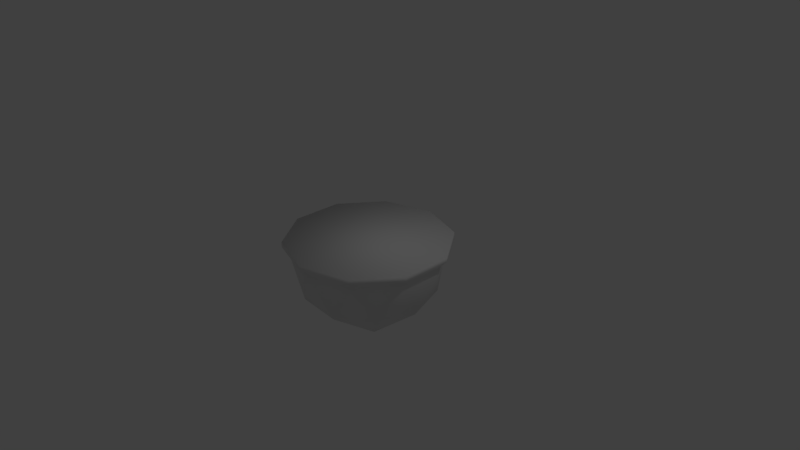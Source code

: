 # Source: light.blend  (saved by Blender 2.78.0; exported with 4.5.12 LTS)
import bpy
from mathutils import Matrix  # noqa: F401  (used for matrix-valued properties, if any)

bpy.ops.wm.read_factory_settings(use_empty=True)
scene = bpy.context.scene
scene.name = 'Scene'

# ---- collections
col_collection_1 = bpy.data.collections.new('Collection 1'); scene.collection.children.link(col_collection_1)

# ---- world
world_world = bpy.data.worlds.new('World'); scene.world = world_world
world_world.color = (0.05088, 0.05088, 0.05088)
world_world.use_sun_shadow = False
world_world.sun_shadow_jitter_overblur = 0.0
world_world.cycles.sampling_method = 'MANUAL'

# ---- cameras
cam_camera = bpy.data.cameras.new('Camera')
cam_camera.clip_end = 100.0
cam_camera.lens = 35.0
cam_camera.sensor_width = 32.0
cam_camera.sensor_height = 18.0
cam_camera.ortho_scale = 7.314
cam_camera.dof.focus_distance = 0.0
cam_camera.dof.aperture_fstop = 128.0

# ---- lights
light_lamp = bpy.data.lights.new('Lamp', 'POINT')
light_lamp.transmission_factor = 0.0
light_lamp.cutoff_distance = 30.0
light_lamp.energy = 100.0
light_lamp.shadow_buffer_clip_start = 1.001
light_lamp.shadow_soft_size = 0.1
light_lamp.shadow_maximum_resolution = 0.006
light_lamp.use_absolute_resolution = True

# ---- meshes
me_icosphere_001 = bpy.data.meshes.new('Icosphere.001')
me_icosphere_001.from_pydata([(-1.051, -0.3416, 0.1719), (-0.6498, -0.8943, 0.1719), (-0.6498, 0.8943, 0.1719), (-1.051, 0.3416, 0.1719), (0.6498, 0.8943, 0.1719), (-2.514e-09, 1.105, 0.1719), (0.9511, -0.309, 0.0), (0.9511, 0.309, 0.0), (0.0, -1.0, 0.0), (0.5878, -0.809, 0.0), (-0.9511, -0.309, 0.0), (-0.5878, -0.809, 0.0), (-0.5878, 0.809, 0.0), (-0.9511, 0.309, 0.0), (0.5878, 0.809, 0.0), (0.0, 1.0, 0.0), (0.0, 1.0, 0.06668), (0.5878, 0.809, 0.06668), (-0.9511, 0.309, 0.06668), (-0.5878, 0.809, 0.06668), (-0.5878, -0.809, 0.06668), (-0.9511, -0.309, 0.06668), (0.5878, -0.809, 0.06668), (0.0, -1.0, 0.06668), (0.9511, 0.309, 0.06668), (0.9511, -0.309, 0.06668), (0.6498, -0.8943, 0.1719), (-2.514e-09, -1.105, 0.1719), (1.051, 0.3416, 0.1719), (1.051, -0.3416, 0.1719), (-1.051, -0.3416, 0.2401), (-0.6498, -0.8943, 0.2401), (-0.6498, 0.8943, 0.2401), (-1.051, 0.3416, 0.2401), (0.6498, 0.8943, 0.2401), (-2.656e-09, 1.105, 0.2401), (0.6498, -0.8943, 0.2401), (-2.656e-09, -1.105, 0.2401), (1.051, 0.3416, 0.2401), (1.051, -0.3416, 0.2401)], [], [(2, 3, 33, 32), (5, 2, 32, 35), (17, 16, 5, 4), (16, 19, 2, 5), (21, 20, 1, 0), (38, 34, 35, 32, 33, 30, 31, 37, 36, 39), (8, 9, 22, 23), (7, 14, 17, 24), (28, 4, 34, 38), (26, 29, 39, 36), (14, 15, 16, 17), (22, 25, 29, 26), (6, 7, 24, 25), (25, 24, 28, 29), (13, 10, 21, 18), (24, 17, 4, 28), (23, 22, 26, 27), (10, 11, 20, 21), (20, 23, 27, 1), (3, 0, 30, 33), (15, 12, 19, 16), (29, 28, 38, 39), (1, 27, 37, 31), (12, 13, 18, 19), (4, 5, 35, 34), (9, 6, 25, 22), (11, 8, 23, 20), (18, 21, 0, 3), (0, 1, 31, 30), (27, 26, 36, 37), (19, 18, 3, 2)])
me_icosphere_001.polygons.foreach_set('use_smooth', [True] * 31)
_uv = me_icosphere_001.uv_layers.new(name='UVMap')
_uv.uv.foreach_set('vector', [0.0001404, 0.7513, 0.1001, 0.7513, 0.1001, 0.7613, 0.0001404, 0.7613, 0.8999, 0.7513, 0.9999, 0.7513, 0.9999, 0.7613, 0.8999, 0.7613, 0.3945, 0.8193, 0.4519, 0.7495, 0.4714, 0.7593, 0.4079, 0.8365, 0.4519, 0.7495, 0.4741, 0.6618, 0.4959, 0.6624, 0.4714, 0.7593, 0.07826, 0.5731, 0.06086, 0.6618, 0.03907, 0.6624, 0.05831, 0.5643, 0.2689, 0.6789, 0.3498, 0.7377, 0.3807, 0.8328, 0.3498, 0.9279, 0.2689, 0.9866, 0.169, 0.9866, 0.08808, 0.9279, 0.05719, 0.8328, 0.08808, 0.7377, 0.169, 0.6789, 0.3759, 0.9553, 0.4664, 0.9553, 0.4664, 0.9651, 0.3759, 0.9651, 0.6472, 0.9553, 0.7377, 0.9553, 0.7377, 0.9651, 0.6472, 0.9651, 0.6999, 0.7513, 0.7999, 0.7513, 0.7999, 0.7613, 0.6999, 0.7613, 0.5, 0.7513, 0.6, 0.7513, 0.6, 0.7613, 0.5, 0.7613, 0.7377, 0.9553, 0.8281, 0.9553, 0.8281, 0.9651, 0.7377, 0.9651, 0.1405, 0.8193, 0.2223, 0.858, 0.2175, 0.8792, 0.1271, 0.8365, 0.5568, 0.9553, 0.6472, 0.9553, 0.6472, 0.9651, 0.5568, 0.9651, 0.2223, 0.858, 0.3127, 0.858, 0.3175, 0.8792, 0.2175, 0.8792, 0.1046, 0.9553, 0.1951, 0.9553, 0.1951, 0.9651, 0.1046, 0.9651, 0.3127, 0.858, 0.3945, 0.8193, 0.4079, 0.8365, 0.3175, 0.8792, 0.08302, 0.7495, 0.1405, 0.8193, 0.1271, 0.8365, 0.06356, 0.7593, 0.1951, 0.9553, 0.2855, 0.9553, 0.2855, 0.9651, 0.1951, 0.9651, 0.06086, 0.6618, 0.08302, 0.7495, 0.06356, 0.7593, 0.03907, 0.6624, 0.1001, 0.7513, 0.2001, 0.7513, 0.2001, 0.7613, 0.1001, 0.7613, 0.8281, 0.9553, 0.9186, 0.9553, 0.9186, 0.9651, 0.8281, 0.9651, 0.6, 0.7513, 0.6999, 0.7513, 0.6999, 0.7613, 0.6, 0.7613, 0.3001, 0.7513, 0.4, 0.7513, 0.4, 0.7613, 0.3001, 0.7613, 0.0142, 0.9553, 0.1046, 0.9553, 0.1046, 0.9651, 0.0142, 0.9651, 0.7999, 0.7513, 0.8999, 0.7513, 0.8999, 0.7613, 0.7999, 0.7613, 0.4664, 0.9553, 0.5568, 0.9553, 0.5568, 0.9651, 0.4664, 0.9651, 0.2855, 0.9553, 0.3759, 0.9553, 0.3759, 0.9651, 0.2855, 0.9651, 0.1319, 0.5003, 0.07826, 0.5731, 0.05831, 0.5643, 0.1176, 0.4838, 0.2001, 0.7513, 0.3001, 0.7513, 0.3001, 0.7613, 0.2001, 0.7613, 0.4, 0.7513, 0.5, 0.7513, 0.5, 0.7613, 0.4, 0.7613, 0.2115, 0.4573, 0.1319, 0.5003, 0.1176, 0.4838, 0.2056, 0.4363])
me_icosphere_001.use_remesh_preserve_volume = False
me_icosphere_001.use_remesh_preserve_attributes = False
me_icosphere_001.use_mirror_vertex_groups = False
me_icosphere_001.update()
me_icosphere = bpy.data.meshes.new('Icosphere')
me_icosphere.from_pydata([(0.0, 0.0, -1.0), (0.7236, -0.5257, -0.4472), (-0.2764, -0.8506, -0.4472), (-0.8944, 0.0, -0.4472), (-0.2764, 0.8506, -0.4472), (0.7236, 0.5257, -0.4472), (-0.1625, -0.5, -0.8507), (0.4253, -0.309, -0.8507), (0.2629, -0.809, -0.5257), (0.8506, 0.0, -0.5257), (0.4253, 0.309, -0.8507), (-0.5257, 0.0, -0.8507), (-0.6882, -0.5, -0.5257), (-0.1625, 0.5, -0.8507), (-0.6882, 0.5, -0.5257), (0.2629, 0.809, -0.5257), (0.9511, -0.309, 0.0), (0.9511, 0.309, 0.0), (0.0, -1.0, 0.0), (0.5878, -0.809, 0.0), (-0.9511, -0.309, 0.0), (-0.5878, -0.809, 0.0), (-0.5878, 0.809, 0.0), (-0.9511, 0.309, 0.0), (0.5878, 0.809, 0.0), (0.0, 1.0, 0.0)], [], [(0, 7, 6), (1, 7, 9), (0, 6, 11), (0, 11, 13), (0, 13, 10), (1, 9, 16), (2, 8, 18), (3, 12, 20), (4, 14, 22), (5, 15, 24), (1, 16, 19), (2, 18, 21), (3, 20, 23), (4, 22, 25), (5, 24, 17), (24, 15, 25), (15, 4, 25), (22, 14, 23), (14, 3, 23), (20, 12, 21), (12, 2, 21), (18, 8, 19), (8, 1, 19), (16, 9, 17), (9, 5, 17), (10, 15, 5), (10, 13, 15), (13, 4, 15), (13, 14, 4), (13, 11, 14), (11, 3, 14), (11, 12, 3), (11, 6, 12), (6, 2, 12), (9, 10, 5), (9, 7, 10), (7, 0, 10), (6, 8, 2), (6, 7, 8), (7, 1, 8)])
me_icosphere.polygons.foreach_set('use_smooth', [True] * 40)
_uv = me_icosphere.uv_layers.new(name='UVMap')
_uv.uv.foreach_set('vector', [0.7359, 0.2693, 0.6655, 0.3075, 0.6655, 0.2312, 0.6038, 0.3394, 0.6655, 0.3075, 0.658, 0.3852, 0.7359, 0.2693, 0.6655, 0.2312, 0.731, 0.1873, 0.7359, 0.2693, 0.731, 0.1873, 0.8168, 0.224, 0.7359, 0.2693, 0.8168, 0.3147, 0.731, 0.3514, 0.6038, 0.3394, 0.658, 0.3852, 0.5706, 0.4153, 0.6038, 0.1993, 0.5982, 0.2693, 0.5229, 0.2169, 0.7192, 0.1153, 0.658, 0.1535, 0.655, 0.06115, 0.8758, 0.1525, 0.7936, 0.1304, 0.8607, 0.06101, 0.7192, 0.4234, 0.7936, 0.4083, 0.7579, 0.4979, 0.6038, 0.3394, 0.5706, 0.4153, 0.5229, 0.3218, 0.6038, 0.1993, 0.5229, 0.2169, 0.5706, 0.1234, 0.7192, 0.1153, 0.655, 0.06115, 0.7579, 0.04077, 0.8758, 0.3862, 0.9556, 0.4333, 0.8607, 0.4777, 0.7192, 0.4234, 0.7579, 0.4979, 0.655, 0.4775, 0.7579, 0.4979, 0.7936, 0.4083, 0.8607, 0.4777, 0.7936, 0.4083, 0.8758, 0.3862, 0.8607, 0.4777, 0.8607, 0.06101, 0.7936, 0.1304, 0.7579, 0.04077, 0.7936, 0.1304, 0.7192, 0.1153, 0.7579, 0.04077, 0.655, 0.06115, 0.658, 0.1535, 0.5706, 0.1234, 0.658, 0.1535, 0.6038, 0.1993, 0.5706, 0.1234, 0.5229, 0.2169, 0.5982, 0.2693, 0.5229, 0.3218, 0.5982, 0.2693, 0.6038, 0.3394, 0.5229, 0.3218, 0.5706, 0.4153, 0.658, 0.3852, 0.655, 0.4775, 0.658, 0.3852, 0.7192, 0.4234, 0.655, 0.4775, 0.731, 0.3514, 0.7936, 0.4083, 0.7192, 0.4234, 0.731, 0.3514, 0.8168, 0.3147, 0.7936, 0.4083, 0.8168, 0.3147, 0.8758, 0.3862, 0.7936, 0.4083, 0.8168, 0.224, 0.7936, 0.1304, 0.8758, 0.1525, 0.8168, 0.224, 0.731, 0.1873, 0.7936, 0.1304, 0.731, 0.1873, 0.7192, 0.1153, 0.7936, 0.1304, 0.731, 0.1873, 0.658, 0.1535, 0.7192, 0.1153, 0.731, 0.1873, 0.6655, 0.2312, 0.658, 0.1535, 0.6655, 0.2312, 0.6038, 0.1993, 0.658, 0.1535, 0.658, 0.3852, 0.731, 0.3514, 0.7192, 0.4234, 0.658, 0.3852, 0.6655, 0.3075, 0.731, 0.3514, 0.6655, 0.3075, 0.7359, 0.2693, 0.731, 0.3514, 0.6655, 0.2312, 0.5982, 0.2693, 0.6038, 0.1993, 0.6655, 0.2312, 0.6655, 0.3075, 0.5982, 0.2693, 0.6655, 0.3075, 0.6038, 0.3394, 0.5982, 0.2693])
me_icosphere.use_remesh_preserve_volume = False
me_icosphere.use_remesh_preserve_attributes = False
me_icosphere.use_mirror_vertex_groups = False
me_icosphere.update()

# ---- objects
ob_base = bpy.data.objects.new('Base', me_icosphere_001)
ob_lighty_part = bpy.data.objects.new('lighty_part', me_icosphere)
ob_lamp = bpy.data.objects.new('Lamp', light_lamp)
ob_camera = bpy.data.objects.new('Camera', cam_camera)

# ---- transforms, parenting, visibility, modifiers, constraints
ob_base.location = (0.0, 0.0, 0.0)
ob_base.lineart.crease_threshold = 0.0
ob_lighty_part.location = (0.0, 0.0, 0.0)
ob_lighty_part.lineart.crease_threshold = 0.0
ob_lamp.location = (4.076, 1.005, 5.904)
ob_lamp.rotation_euler = (0.6503, 0.05522, 1.866)
ob_lamp.lock_rotations_4d = False
ob_lamp.empty_display_type = 'ARROWS'
ob_lamp.color = (0.0, 0.0, 0.0, 0.0)
ob_lamp.lineart.crease_threshold = 0.0
ob_camera.location = (7.481, -6.508, 5.344)
ob_camera.rotation_euler = (1.109, 0.0, 0.8149)
ob_camera.lock_rotations_4d = False
ob_camera.empty_display_type = 'ARROWS'
ob_camera.color = (0.0, 0.0, 0.0, 0.0)
ob_camera.display_type = 'WIRE'
ob_camera.lineart.crease_threshold = 0.0

# ---- collection membership
col_collection_1.objects.link(ob_base)
col_collection_1.objects.link(ob_lighty_part)
col_collection_1.objects.link(ob_lamp)
col_collection_1.objects.link(ob_camera)

# ---- scene / render settings (as saved in the file)
scene.camera = ob_camera
scene.frame_start = 1; scene.frame_end = 250; scene.frame_set(1)
scene.render.engine = 'BLENDER_EEVEE_NEXT'
scene.render.resolution_percentage = 50
scene.render.dither_intensity = 0.0
scene.cycles.use_denoising = False
scene.cycles.samples = 128
scene.cycles.sampling_pattern = 'TABULATED_SOBOL'
scene.cycles.light_sampling_threshold = 0.0
scene.cycles.use_adaptive_sampling = False
scene.cycles.use_light_tree = False
scene.cycles.blur_glossy = 0.0
scene.cycles.sample_clamp_indirect = 0.0
scene.view_settings.view_transform = 'Standard'
bpy.context.view_layer.update()
